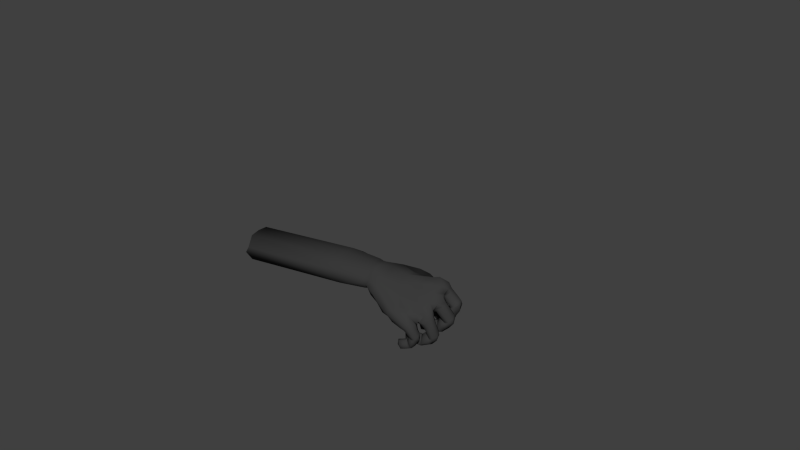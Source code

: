 # Source: ruka.blend  (saved by Blender 2.82.7; exported with 4.5.12 LTS)
import bpy
from mathutils import Matrix  # noqa: F401  (used for matrix-valued properties, if any)

bpy.ops.wm.read_factory_settings(use_empty=True)
scene = bpy.context.scene
scene.name = 'Scene'

# ---- collections
col_collection_1 = bpy.data.collections.new('Collection 1'); scene.collection.children.link(col_collection_1)
col_collection_11 = bpy.data.collections.new('Collection 11'); scene.collection.children.link(col_collection_11)
col_collection_20 = bpy.data.collections.new('Collection 20'); scene.collection.children.link(col_collection_20)
col_collection_20.hide_render = True
col_collection_20.hide_viewport = True

# ---- materials (node trees are filled in below, after node groups)
mat_material = bpy.data.materials.new('Material')
mat_material.alpha_threshold = 0.0
mat_material.use_transparent_shadow = False
mat_material.diffuse_color = (0.04466, 0.04466, 0.04466, 1.0)
mat_material.roughness = 0.5
mat_material.line_color = (0.0, 0.0, 0.0, 1.0)

# ---- material node trees

# ---- world
world_world = bpy.data.worlds.new('World'); scene.world = world_world
world_world.color = (0.05088, 0.05088, 0.05088)
world_world.use_sun_shadow = False
world_world.sun_shadow_jitter_overblur = 0.0
world_world.cycles.sampling_method = 'MANUAL'
world_world.cycles.sample_map_resolution = 256

# ---- meshes
me_cube = bpy.data.meshes.new('Cube')
me_cube.from_pydata([(14.09, 2.04, 5.778), (14.23, 2.258, 5.956), (14.17, 2.601, 5.963), (13.95, 2.797, 5.885), (13.71, 2.75, 5.72), (13.59, 2.521, 5.65), (13.95, 1.961, 5.656), (13.72, 2.228, 5.634), (13.73, 2.054, 5.032), (13.53, 2.253, 5.193), (13.39, 2.466, 5.294), (13.42, 2.66, 5.233), (13.62, 2.776, 5.125), (13.84, 2.667, 4.996), (13.84, 2.161, 4.951), (13.95, 2.409, 4.925), (13.18, 2.356, 5.263), (13.23, 2.696, 4.893), (13.25, 2.121, 5.163), (13.13, 2.576, 5.096), (13.39, 2.098, 4.735), (13.4, 2.537, 4.766), (13.44, 2.323, 4.595), (13.41, 1.971, 4.954), (12.98, 2.414, 6.18), (13.32, 2.624, 6.611), (13.12, 2.132, 6.101), (13.09, 2.617, 6.43), (13.57, 1.969, 6.327), (13.56, 2.454, 6.645), (13.68, 2.176, 6.537), (13.38, 1.884, 6.13), (13.84, 1.927, 5.376), (14.19, 2.408, 5.311), (14.07, 2.695, 5.377), (14.06, 2.117, 5.328), (13.6, 2.691, 5.545), (13.58, 2.108, 5.491), (13.84, 2.803, 5.487), (13.45, 2.384, 5.563), (12.73, 2.199, 4.736), (12.98, 1.997, 4.595), (12.92, 2.436, 4.574), (12.72, 2.486, 4.989), (13.4, 2.662, 5.202), (13.81, 2.163, 4.911), (13.75, 2.669, 4.871), (13.04, 2.241, 4.456), (12.95, 2.078, 5.046), (13.06, 1.931, 4.788), (13.48, 2.202, 5.191), (12.84, 2.606, 4.764), (13.58, 2.784, 5.055), (13.91, 2.413, 4.838), (12.85, 2.333, 5.124), (13.36, 2.447, 5.291), (13.67, 2.034, 4.998), (13.97, 1.944, 5.595), (13.58, 2.481, 5.671), (13.42, 2.442, 5.35), (14.3, 2.287, 5.857), (13.98, 2.813, 5.82), (13.64, 2.763, 5.191), (13.7, 2.165, 5.645), (13.77, 2.027, 5.121), (13.56, 2.193, 5.291), (13.98, 2.396, 4.996), (14.2, 2.648, 5.745), (14.13, 2.049, 5.73), (13.73, 2.748, 5.7), (13.44, 2.659, 5.261), (13.88, 2.66, 5.093), (13.85, 2.158, 4.989), (14.05, 2.029, 5.822), (14.08, 2.566, 6.075), (13.68, 2.749, 5.74), (14.17, 2.245, 6.035), (13.62, 2.209, 5.643), (13.83, 1.936, 5.734), (13.91, 2.787, 5.942), (13.53, 2.525, 5.636), (11.07, 0.02632, 5.132), (9.938, -0.6229, 6.439), (10.3, -0.4222, 6.73), (10.06, -0.1633, 5.472), (10.15, 0.6873, 7.222), (10.21, 0.1948, 7.109), (11.11, 1.21, 7.244), (11.33, 0.4872, 6.881), (12.19, 0.7068, 6.799), (11.22, 1.231, 5.654), (11.21, 0.6099, 5.442), (10.22, 0.4219, 5.469), (10.28, 0.9206, 5.486), (11.94, 0.711, 5.313), (11.95, 1.476, 5.616), (12.61, 2.352, 6.18), (12.69, 2.468, 6.97), (13.39, 0.04028, 5.797), (12.69, 2.566, 6.654), (13.17, -0.0782, 5.383), (12.82, -0.03466, 5.221), (12.94, 2.45, 7.032), (13.44, 1.752, 6.365), (11.11, 1.73, 7.188), (10.15, 1.449, 5.548), (12.2, 2.279, 6.004), (11.07, 1.709, 5.63), (10.02, 1.337, 7.319), (12.45, 2.437, 6.875), (12.48, 2.532, 6.554), (11.56, 2.434, 6.591), (10.8, 2.532, 5.508), (11.98, 2.505, 6.153), (10.47, 2.908, 6.555), (11.94, 2.465, 6.416), (10.93, 2.741, 6.887), (10.28, 2.874, 6.063), (11.76, 2.475, 5.758), (11.04, 2.961, 5.454), (11.83, 2.745, 6.105), (11.41, 3.483, 6.021), (11.7, 2.642, 5.552), (11.12, 3.485, 5.784), (11.71, 3.418, 6.058), (11.93, 2.631, 5.904), (11.42, 2.712, 5.386), (11.53, 3.011, 4.709), (12.29, 3.052, 5.32), (11.94, 3.498, 4.949), (11.89, 2.717, 5.123), (11.62, 3.437, 4.74), (12.2, 3.463, 5.2), (12.22, 2.85, 5.383), (11.53, 2.828, 4.819), (11.68, 2.788, 4.596), (12.41, 3.023, 5.205), (12.05, 3.395, 4.736), (12.05, 2.536, 5.088), (11.78, 3.229, 4.521), (12.34, 3.392, 4.996), (12.37, 2.755, 5.308), (11.68, 2.52, 4.735), (12.88, 2.567, 4.105), (13.02, 2.756, 4.455), (12.49, 2.502, 3.996), (11.83, 2.719, 4.463), (12.54, 3.025, 5.062), (11.32, 2.109, 6.917), (11.69, 2.7, 6.298), (10.93, 2.761, 5.445), (10.76, 2.063, 5.516), (12.71, 2.405, 4.405), (12.74, 2.864, 4.101), (12.18, 3.166, 4.613), (12.27, 2.445, 4.913), (12.3, 2.527, 6.417), (9.801, 2.358, 6.502), (11.73, 2.513, 5.866), (10.94, 3.379, 6.204), (12.88, 2.609, 4.637), (12.89, 2.918, 4.324), (12.41, 2.377, 4.248), (12.52, 2.764, 4.014), (11.94, 3.04, 4.429), (12.42, 3.245, 4.832), (11.89, 2.4, 4.584), (12.56, 2.697, 5.15), (10.18, 2.074, 7.198), (12.22, 2.468, 6.708), (11.86, 2.543, 6.216), (11.27, 3.29, 6.433), (10.72, 3.326, 5.857), (11.52, 2.52, 5.613), (12.02, 2.392, 5.92), (9.981, 2.174, 5.87), (13.39, 0.6791, 4.517), (13.82, 0.9003, 4.597), (13.7, 0.1278, 4.411), (13.44, 0.3814, 4.483), (14.08, 0.4165, 4.471), (13.56, 0.8712, 4.55), (14.02, 0.6923, 4.606), (13.9, 0.2159, 4.376), (13.12, 0.2326, 3.592), (13.1, 0.7388, 3.663), (12.91, 0.6668, 4.087), (13.51, 0.8558, 4.492), (13.89, 0.269, 4.206), (13.86, 0.8105, 4.185), (13.16, 0.486, 3.522), (13.08, 0.2277, 4.054), (13.17, 0.09429, 3.775), (13.49, 0.3335, 4.375), (12.98, 0.8066, 3.891), (13.7, 0.9553, 4.366), (14.0, 0.5166, 4.152), (12.95, 0.4442, 4.185), (13.39, 0.5965, 4.529), (13.72, 0.1576, 4.217), (12.98, 0.06332, 3.707), (12.92, 0.398, 4.183), (12.37, 0.1592, 4.363), (12.9, 0.4643, 3.471), (12.81, 0.7787, 3.891), (12.08, 0.4682, 4.144), (12.94, 0.1723, 4.005), (12.34, -0.1616, 3.895), (12.41, -0.06087, 4.187), (12.07, 0.1653, 3.698), (12.79, 0.6902, 3.637), (12.99, 0.2178, 3.561), (12.88, 0.6424, 4.103), (12.16, 0.3039, 4.361), (12.02, 0.3247, 3.915), (12.15, -0.09273, 3.796), (12.03, 0.03854, 4.107), (13.13, 0.436, 4.391), (13.34, 0.8948, 4.035), (13.27, 0.2081, 4.252), (13.19, 0.751, 4.252), (13.58, 0.2807, 3.824), (13.51, 0.8132, 3.836), (13.62, 0.5568, 3.736), (13.47, 0.07579, 4.009), (13.41, 0.05182, 4.995), (13.85, 0.2627, 5.243), (13.84, 0.5221, 5.32), (13.68, 0.104, 5.109), (13.45, 0.7622, 5.17), (13.23, 0.316, 4.97), (13.69, 0.7222, 5.297), (13.19, 0.5927, 5.012), (12.71, -0.04969, 3.814), (12.45, 0.3176, 3.585), (12.49, 0.5087, 3.768), (12.54, 0.08093, 3.675), (12.53, 0.4566, 4.227), (12.73, 0.04171, 4.108), (12.44, 0.6054, 4.016), (12.72, 0.2469, 4.275), (13.04, 0.4826, 3.49), (13.06, 0.227, 3.573), (12.97, 0.722, 3.634), (12.9, 0.7988, 3.88), (12.9, 0.6566, 4.091), (12.96, 0.4441, 4.152), (13.01, 0.2648, 3.958), (13.07, 0.1014, 3.712), (13.52, 0.4082, 4.379), (13.76, 0.1677, 4.29), (13.44, 0.6471, 4.527), (13.55, 0.8685, 4.516), (13.78, 0.9237, 4.498), (14.0, 0.7449, 4.439), (14.05, 0.4534, 4.34), (13.91, 0.2436, 4.292), (14.24, 1.334, 5.035), (14.38, 1.558, 5.128), (14.3, 1.858, 5.22), (14.06, 2.036, 5.231), (13.81, 1.962, 5.207), (13.71, 1.729, 5.192), (14.07, 1.243, 4.994), (13.82, 1.479, 5.038), (13.5, 1.177, 4.33), (13.38, 1.33, 4.584), (13.25, 1.549, 4.746), (13.22, 1.776, 4.664), (13.3, 1.946, 4.445), (13.48, 1.855, 4.213), (13.56, 1.31, 4.19), (13.6, 1.584, 4.082), (12.94, 1.343, 4.791), (12.75, 1.738, 4.427), (13.01, 1.108, 4.633), (12.76, 1.577, 4.675), (12.94, 1.141, 4.116), (12.89, 1.624, 4.192), (12.89, 1.405, 3.985), (13.1, 0.9989, 4.324), (13.31, 1.487, 5.774), (13.73, 1.664, 6.181), (13.36, 1.222, 5.743), (13.51, 1.682, 6.014), (13.75, 1.024, 5.902), (13.87, 1.494, 6.205), (13.91, 1.201, 6.103), (13.57, 0.9591, 5.775), (13.77, 1.152, 4.69), (13.98, 1.656, 4.445), (13.85, 1.92, 4.528), (13.91, 1.362, 4.536), (13.48, 1.859, 4.884), (13.54, 1.296, 4.882), (13.66, 2.003, 4.702), (13.4, 1.542, 4.99), (12.2, 1.117, 4.353), (12.45, 0.9708, 4.091), (12.3, 1.421, 4.159), (12.27, 1.406, 4.655), (13.2, 1.762, 4.667), (13.48, 1.3, 4.151), (13.27, 1.806, 4.162), (12.43, 1.246, 3.963), (12.6, 1.011, 4.582), (12.63, 0.8981, 4.266), (13.31, 1.264, 4.598), (12.29, 1.578, 4.41), (13.21, 1.905, 4.427), (13.42, 1.563, 4.026), (12.5, 1.25, 4.741), (13.22, 1.506, 4.764), (13.43, 1.138, 4.306), (14.06, 1.221, 4.942), (13.67, 1.679, 5.198), (13.25, 1.546, 4.778), (14.35, 1.633, 4.894), (14.0, 2.057, 5.107), (13.36, 1.933, 4.48), (13.8, 1.405, 5.076), (13.57, 1.169, 4.421), (13.4, 1.313, 4.667), (13.68, 1.586, 4.172), (14.19, 1.923, 4.924), (14.25, 1.358, 4.951), (13.79, 1.943, 5.201), (13.24, 1.786, 4.666), (13.57, 1.858, 4.292), (13.61, 1.316, 4.229), (14.21, 1.304, 5.115), (14.26, 1.797, 5.393), (13.8, 1.969, 5.222), (14.36, 1.51, 5.278), (13.72, 1.46, 5.085), (13.98, 1.206, 5.086), (14.06, 2.013, 5.327), (13.65, 1.755, 5.157), (13.25, -0.5985, 4.422), (13.37, -0.4189, 4.514), (13.31, -0.1893, 4.613), (13.12, -0.04801, 4.637), (12.91, -0.116, 4.61), (12.81, -0.2776, 4.526), (13.1, -0.6769, 4.379), (12.91, -0.4739, 4.439), (12.83, -0.5485, 3.685), (12.69, -0.5211, 3.91), (12.56, -0.4287, 4.093), (12.54, -0.23, 4.111), (12.63, -0.04178, 4.016), (12.77, -0.01906, 3.829), (12.87, -0.3996, 3.635), (12.88, -0.16, 3.657), (12.35, -0.5808, 4.009), (12.25, -0.1439, 3.906), (12.43, -0.6839, 3.806), (12.24, -0.354, 4.005), (12.46, -0.4491, 3.458), (12.39, -0.1382, 3.707), (12.43, -0.2065, 3.471), (12.54, -0.6493, 3.564), (12.69, -0.2574, 4.645), (13.07, -0.09043, 4.86), (12.69, -0.5476, 4.675), (12.87, -0.08616, 4.743), (13.02, -0.7533, 4.872), (13.19, -0.3377, 4.991), (13.17, -0.605, 5.003), (12.81, -0.8, 4.751), (13.04, -0.6876, 4.075), (13.2, -0.2317, 4.06), (13.06, -0.05121, 4.178), (13.16, -0.4807, 4.037), (12.73, -0.1938, 4.376), (12.82, -0.6256, 4.228), (12.87, -0.03758, 4.305), (12.68, -0.459, 4.353), (11.9, -0.518, 3.561), (12.12, -0.5304, 3.338), (11.98, -0.2289, 3.554), (11.89, -0.4398, 3.891), (12.53, -0.2449, 4.108), (12.83, -0.3929, 3.602), (12.65, -0.02133, 3.78), (12.11, -0.2814, 3.357), (12.15, -0.7106, 3.707), (12.22, -0.6643, 3.445), (12.62, -0.586, 3.872), (11.93, -0.2186, 3.791), (12.57, -0.05474, 4.001), (12.79, -0.1474, 3.6), (12.05, -0.5993, 3.906), (12.53, -0.4692, 4.08), (12.76, -0.5694, 3.635), (13.13, -0.6811, 4.311), (12.8, -0.3427, 4.519), (12.56, -0.4305, 4.125), (13.38, -0.335, 4.381), (13.07, -0.03559, 4.573), (12.66, -0.0388, 4.035), (12.91, -0.5537, 4.395), (12.89, -0.5868, 3.775), (12.72, -0.5656, 3.993), (12.95, -0.1868, 3.718), (13.24, -0.1043, 4.437), (13.27, -0.5736, 4.366), (12.9, -0.143, 4.602), (12.54, -0.2171, 4.114), (12.85, -0.02959, 3.889), (12.91, -0.4094, 3.669), (13.22, -0.6223, 4.474), (13.29, -0.2368, 4.718), (12.92, -0.09997, 4.625), (13.36, -0.4613, 4.605), (12.83, -0.4883, 4.503), (13.03, -0.7035, 4.459), (13.13, -0.05777, 4.693), (12.78, -0.2531, 4.555), (12.5, -0.9075, 5.276), (12.41, -0.9, 5.048), (12.92, -0.08305, 5.096), (12.69, -0.1898, 4.941), (12.55, -0.5487, 4.935), (11.29, -0.8698, 5.59), (10.85, -0.6604, 5.396), (12.3, -0.01883, 5.143), (13.01, -0.1096, 5.299), (11.35, -0.4077, 5.017), (12.89, -0.1006, 4.956), (12.66, -0.2275, 4.815), (12.61, -0.5817, 4.849), (13.03, -0.1036, 5.094), (13.09, -0.3874, 5.337), (13.01, -0.6999, 5.25), (12.85, -0.8307, 5.11), (12.66, -0.8569, 4.95), (13.7, 0.1855, 5.614), (13.53, 0.04892, 5.231), (13.15, 0.2683, 5.109), (13.67, 0.3727, 6.039), (13.52, 0.8614, 5.925), (13.45, 1.632, 6.189), (13.66, 0.9768, 6.278), (13.58, 1.695, 6.615), (13.26, 1.223, 5.75), (13.67, 1.376, 6.64), (13.45, 1.833, 6.432), (13.61, 2.047, 6.794), (12.88, 2.578, 6.7), (12.98, 2.137, 6.274), (13.41, 2.366, 7.045), (13.36, 0.6729, 5.548), (13.59, 0.6202, 6.043), (13.42, 0.7414, 5.778), (13.21, 1.691, 6.082), (13.15, 0.7194, 5.529), (12.71, -0.1594, 5.127), (11.68, -0.7702, 5.126), (12.3, -0.4732, 4.854), (13.12, 1.47, 5.803), (13.14, 0.9561, 5.492), (13.12, 1.876, 6.162), (12.85, 2.323, 6.335), (12.81, 2.436, 6.379), (13.11, 0.09949, 5.244), (13.08, 0.5242, 5.364), (13.25, -0.03997, 5.223), (12.45, 0.2007, 6.457), (12.95, 2.047, 7.368), (12.08, 1.547, 7.284), (13.22, 1.104, 6.861), (13.23, 0.2961, 6.294), (12.29, 0.4604, 6.607), (12.13, 1.134, 7.014), (9.311, 1.749, 6.152), (9.382, 1.825, 6.946), (9.207, 1.966, 6.515), (9.261, 1.341, 7.435), (9.338, 1.362, 5.983), (9.256, 0.7696, 5.93), (9.315, 0.2938, 6.077), (9.308, 0.2383, 7.393), (9.231, 0.747, 7.505), (9.355, -0.1552, 6.268), (9.494, -0.2411, 6.943), (9.311, -0.3847, 6.547), (6.975, -0.6404, 6.469), (7.213, -0.6126, 6.898), (7.276, -0.4151, 5.966), (6.816, 0.7074, 7.47), (6.898, 0.02233, 7.395), (7.068, 0.1303, 5.758), (6.962, 0.7687, 5.609), (7.066, 1.311, 5.698), (6.918, 1.271, 7.514), (6.864, 1.968, 6.43), (7.199, 1.894, 7.1), (7.135, 1.946, 5.868), (9.144, -0.2885, 6.915), (8.957, -0.4174, 6.539), (9.086, -0.2077, 6.205), (8.903, 0.7492, 7.499), (8.986, 0.1935, 7.394), (9.038, 0.2509, 6.028), (8.968, 0.7668, 5.883), (9.038, 1.404, 5.942), (8.915, 2.023, 6.478), (9.116, 1.855, 6.954), (9.013, 1.832, 6.077), (8.957, 1.389, 7.46), (9.458, 1.348, 7.445), (9.457, 0.7353, 7.483), (9.659, 1.447, 5.69), (9.504, 1.885, 6.114), (9.631, 1.864, 7.048), (9.457, 2.002, 6.542), (9.539, 0.8052, 5.614), (9.512, 0.3027, 5.774), (9.563, -0.2248, 5.901), (9.542, 0.2326, 7.38), (9.765, -0.325, 6.892), (9.481, -0.4534, 6.547), (13.29, 0.7121, 6.436), (13.62, 0.7757, 6.041), (13.34, 1.718, 7.029), (13.6, 1.895, 6.671), (12.72, 0.9484, 6.858), (12.95, 0.2575, 6.35), (12.52, 1.826, 7.279), (11.76, 2.267, 6.814), (11.86, 2.112, 7.022), (12.61, 2.748, 3.978), (12.94, 2.873, 4.244), (12.83, 2.839, 4.047), (12.79, 2.616, 4.715), (12.98, 2.238, 4.43), (12.86, 2.44, 4.517), (12.23, 1.522, 4.36), (12.35, 1.24, 3.988), (12.2, 1.388, 4.157), (11.97, 0.3067, 3.933), (12.03, 0.1704, 3.737), (12.04, 0.4136, 4.139), (11.92, -0.2397, 3.772), (12.06, -0.2814, 3.357), (11.92, -0.24, 3.544), (12.69, 1.564, 5.541), (12.66, 0.733, 5.174), (12.58, -0.526, 5.861), (13.04, -0.08996, 5.258), (12.88, -0.06642, 5.912), (12.87, -0.4916, 5.665), (12.13, -0.321, 6.128), (11.59, -0.826, 5.959), (12.65, -0.816, 5.468), (11.54, 0.03068, 6.437), (-0.5017, -0.8546, 5.546), (-0.2637, -0.8267, 5.976), (-0.2002, -0.6292, 5.044), (-0.6608, 0.4933, 6.548), (-0.5789, -0.1918, 6.472), (-0.4089, -0.08382, 4.836), (-0.5147, 0.5545, 4.687), (-0.4102, 1.097, 4.776), (-0.612, 1.754, 5.508), (-0.2775, 1.68, 6.178), (-0.3411, 1.732, 4.946), (-0.5581, 1.057, 6.591), (-0.8622, -0.154, 5.528), (-0.9952, 0.5332, 5.514), (-0.8683, 1.09, 5.518)], [], [(68, 0, 6, 57), (0, 73, 78, 6), (0, 68, 60, 1), (73, 0, 1, 76), (1, 60, 67, 2), (76, 1, 2, 74), (2, 67, 61, 3), (74, 2, 3, 79), (3, 61, 69, 4), (79, 3, 4, 75), (4, 69, 58, 5), (75, 4, 5, 80), (5, 58, 63, 7), (80, 5, 7, 77), (7, 63, 57, 6), (77, 7, 6, 78), (8, 56, 45, 14), (64, 8, 14, 72), (9, 50, 56, 8), (65, 9, 8, 64), (10, 55, 50, 9), (59, 10, 9, 65), (11, 44, 55, 10), (70, 11, 10, 59), (12, 52, 44, 11), (62, 12, 11, 70), (13, 46, 52, 12), (71, 13, 12, 62), (15, 53, 46, 13), (66, 15, 13, 71), (14, 45, 53, 15), (72, 14, 15, 66), (19, 43, 54, 16), (44, 19, 16, 55), (17, 51, 43, 19), (52, 17, 19, 44), (20, 45, 56, 23), (41, 20, 23, 49), (22, 53, 45, 20), (47, 22, 20, 41), (21, 46, 53, 22), (42, 21, 22, 47), (17, 52, 46, 21), (51, 17, 21, 42), (18, 48, 49, 23), (50, 18, 23, 56), (16, 54, 48, 18), (55, 16, 18, 50), (27, 75, 80, 24), (449, 27, 24, 464), (25, 79, 75, 27), (102, 25, 27, 449), (28, 447, 462, 31), (73, 28, 31, 78), (30, 448, 447, 28), (76, 30, 28, 73), (29, 451, 448, 30), (74, 29, 30, 76), (25, 102, 451, 29), (79, 25, 29, 74), (26, 77, 78, 31), (450, 26, 31, 462), (24, 80, 77, 26), (463, 24, 26, 450), (39, 59, 65, 37), (58, 39, 37, 63), (37, 65, 64, 32), (63, 37, 32, 57), (38, 61, 67, 34), (62, 38, 34, 71), (34, 67, 60, 33), (71, 34, 33, 66), (33, 60, 68, 35), (66, 33, 35, 72), (35, 68, 57, 32), (72, 35, 32, 64), (38, 62, 70, 36), (61, 38, 36, 69), (36, 70, 59, 39), (69, 36, 39, 58), (48, 40, 41, 49), (40, 42, 47, 41), (54, 43, 40, 48), (43, 51, 42, 40), (85, 86, 88, 87), (556, 88, 86, 83), (90, 91, 92, 93), (91, 81, 84, 92), (95, 94, 91, 90), (94, 426, 81, 91), (106, 110, 99, 96), (110, 109, 97, 99), (427, 457, 101, 100), (99, 97, 102, 449), (96, 99, 449, 464), (108, 85, 87, 104), (107, 90, 93, 105), (106, 95, 90, 107), (156, 110, 106, 174), (169, 109, 110, 156), (115, 170, 149, 111), (111, 149, 171, 116), (148, 111, 116, 168), (117, 172, 150, 112), (175, 117, 112, 151), (112, 150, 173, 118), (151, 112, 118, 174), (115, 169, 156, 113), (170, 115, 113, 158), (113, 156, 174, 118), (158, 113, 118, 173), (116, 171, 159, 114), (168, 116, 114, 157), (114, 159, 172, 117), (117, 175, 157, 114), (123, 131, 127, 119), (172, 123, 119, 150), (119, 127, 134, 126), (150, 119, 126, 173), (125, 133, 128, 120), (170, 125, 120, 149), (120, 128, 132, 124), (149, 120, 124, 171), (124, 132, 129, 121), (171, 124, 121, 159), (121, 129, 131, 123), (159, 121, 123, 172), (126, 134, 130, 122), (173, 126, 122, 158), (122, 130, 133, 125), (158, 122, 125, 170), (131, 139, 135, 127), (127, 135, 142, 134), (133, 141, 136, 128), (128, 136, 140, 132), (132, 140, 137, 129), (129, 137, 139, 131), (134, 142, 138, 130), (130, 138, 141, 133), (139, 164, 146, 135), (135, 146, 166, 142), (141, 167, 147, 136), (136, 147, 165, 140), (140, 165, 154, 137), (137, 154, 164, 139), (142, 166, 155, 138), (138, 155, 167, 141), (144, 160, 152, 143), (161, 144, 143, 153), (143, 152, 162, 145), (153, 143, 145, 163), (147, 167, 160, 144), (165, 147, 144, 161), (146, 164, 163, 145), (166, 146, 145, 162), (155, 166, 162, 152), (167, 155, 152, 160), (154, 165, 161, 153), (164, 154, 153, 163), (213, 205, 214, 216), (202, 213, 216, 208), (216, 214, 209, 215), (208, 216, 215, 207), (187, 220, 217, 198), (220, 186, 197, 217), (195, 218, 220, 187), (218, 194, 186, 220), (184, 221, 224, 192), (221, 188, 199, 224), (190, 223, 221, 184), (223, 196, 188, 221), (185, 222, 223, 190), (222, 189, 196, 223), (194, 218, 222, 185), (218, 195, 189, 222), (193, 219, 224, 199), (219, 191, 192, 224), (198, 217, 219, 193), (217, 197, 191, 219), (466, 232, 230, 439), (232, 176, 179, 230), (439, 230, 225, 465), (230, 179, 178, 225), (177, 231, 227, 182), (231, 453, 440, 227), (182, 227, 226, 180), (227, 440, 437, 226), (180, 226, 228, 183), (226, 437, 438, 228), (183, 228, 225, 178), (453, 231, 229, 452), (231, 177, 181, 229), (452, 229, 232, 466), (229, 181, 176, 232), (201, 240, 238, 206), (240, 202, 208, 238), (206, 238, 233, 200), (238, 208, 207, 233), (205, 239, 235, 214), (239, 204, 210, 235), (214, 235, 234, 209), (235, 210, 203, 234), (209, 234, 236, 215), (234, 203, 211, 236), (215, 236, 233, 207), (236, 211, 200, 233), (204, 239, 237, 212), (239, 205, 213, 237), (212, 237, 240, 201), (237, 213, 202, 240), (184, 242, 241, 190), (242, 211, 203, 241), (190, 241, 243, 185), (241, 203, 210, 243), (185, 243, 244, 194), (243, 210, 204, 244), (194, 244, 245, 186), (244, 204, 212, 245), (186, 245, 246, 197), (245, 212, 201, 246), (197, 246, 247, 191), (246, 201, 206, 247), (191, 247, 248, 192), (247, 206, 200, 248), (192, 248, 242, 184), (248, 200, 211, 242), (179, 249, 250, 178), (249, 193, 199, 250), (176, 251, 249, 179), (251, 198, 193, 249), (181, 252, 251, 176), (252, 187, 198, 251), (177, 253, 252, 181), (253, 195, 187, 252), (182, 254, 253, 177), (254, 189, 195, 253), (180, 255, 254, 182), (255, 196, 189, 254), (183, 256, 255, 180), (256, 188, 196, 255), (256, 183, 178, 250), (188, 256, 250, 199), (325, 257, 263, 314), (257, 330, 335, 263), (257, 325, 317, 258), (330, 257, 258, 333), (258, 317, 324, 259), (333, 258, 259, 331), (259, 324, 318, 260), (331, 259, 260, 336), (260, 318, 326, 261), (336, 260, 261, 332), (261, 326, 315, 262), (332, 261, 262, 337), (262, 315, 320, 264), (337, 262, 264, 334), (264, 320, 314, 263), (334, 264, 263, 335), (265, 313, 302, 271), (321, 265, 271, 329), (266, 307, 313, 265), (322, 266, 265, 321), (267, 312, 307, 266), (316, 267, 266, 322), (268, 301, 312, 267), (327, 268, 267, 316), (269, 309, 301, 268), (319, 269, 268, 327), (270, 303, 309, 269), (328, 270, 269, 319), (272, 310, 303, 270), (323, 272, 270, 328), (271, 302, 310, 272), (329, 271, 272, 323), (276, 300, 311, 273), (301, 276, 273, 312), (274, 308, 300, 276), (309, 274, 276, 301), (277, 302, 313, 280), (298, 277, 280, 306), (279, 310, 302, 277), (304, 279, 277, 298), (278, 303, 310, 279), (299, 278, 279, 304), (274, 309, 303, 278), (308, 274, 278, 299), (275, 305, 306, 280), (307, 275, 280, 313), (273, 311, 305, 275), (312, 273, 275, 307), (284, 332, 337, 281), (442, 284, 281, 460), (282, 336, 332, 284), (444, 282, 284, 442), (285, 441, 461, 288), (330, 285, 288, 335), (287, 443, 441, 285), (333, 287, 285, 330), (286, 446, 443, 287), (331, 286, 287, 333), (282, 444, 446, 286), (336, 282, 286, 331), (283, 334, 335, 288), (445, 283, 288, 461), (281, 337, 334, 283), (460, 281, 283, 445), (296, 316, 322, 294), (315, 296, 294, 320), (294, 322, 321, 289), (320, 294, 289, 314), (295, 318, 324, 291), (319, 295, 291, 328), (291, 324, 317, 290), (328, 291, 290, 323), (290, 317, 325, 292), (323, 290, 292, 329), (292, 325, 314, 289), (329, 292, 289, 321), (295, 319, 327, 293), (318, 295, 293, 326), (293, 327, 316, 296), (326, 293, 296, 315), (305, 297, 298, 306), (297, 299, 304, 298), (311, 300, 297, 305), (300, 308, 299, 297), (406, 338, 344, 395), (338, 411, 416, 344), (338, 406, 398, 339), (411, 338, 339, 414), (339, 398, 405, 340), (414, 339, 340, 412), (340, 405, 399, 341), (412, 340, 341, 417), (341, 399, 407, 342), (417, 341, 342, 413), (342, 407, 396, 343), (413, 342, 343, 418), (343, 396, 401, 345), (418, 343, 345, 415), (345, 401, 395, 344), (415, 345, 344, 416), (346, 394, 383, 352), (402, 346, 352, 410), (347, 388, 394, 346), (403, 347, 346, 402), (348, 393, 388, 347), (397, 348, 347, 403), (349, 382, 393, 348), (408, 349, 348, 397), (350, 390, 382, 349), (400, 350, 349, 408), (351, 384, 390, 350), (409, 351, 350, 400), (353, 391, 384, 351), (404, 353, 351, 409), (352, 383, 391, 353), (410, 352, 353, 404), (357, 381, 392, 354), (382, 357, 354, 393), (355, 389, 381, 357), (390, 355, 357, 382), (358, 383, 394, 361), (379, 358, 361, 387), (360, 391, 383, 358), (385, 360, 358, 379), (359, 384, 391, 360), (380, 359, 360, 385), (355, 390, 384, 359), (389, 355, 359, 380), (356, 386, 387, 361), (388, 356, 361, 394), (354, 392, 386, 356), (393, 354, 356, 388), (365, 413, 418, 362), (363, 417, 413, 365), (411, 366, 369, 416), (414, 368, 366, 411), (412, 367, 368, 414), (417, 363, 367, 412), (364, 415, 416, 369), (362, 418, 415, 364), (377, 397, 403, 375), (396, 377, 375, 401), (375, 403, 402, 370), (401, 375, 370, 395), (376, 399, 405, 372), (400, 376, 372, 409), (372, 405, 398, 371), (409, 372, 371, 404), (371, 398, 406, 373), (404, 371, 373, 410), (373, 406, 395, 370), (410, 373, 370, 402), (376, 400, 408, 374), (399, 376, 374, 407), (374, 408, 397, 377), (407, 374, 377, 396), (386, 378, 379, 387), (378, 380, 385, 379), (392, 381, 378, 386), (381, 389, 380, 378), (82, 84, 425, 424), (424, 458, 420, 419), (83, 82, 424, 554), (554, 424, 419, 555), (457, 427, 421, 422), (81, 426, 428), (84, 81, 428, 425), (458, 459, 423, 420), (421, 429, 430, 422), (429, 365, 362, 430), (550, 432, 429, 421), (432, 363, 365, 429), (366, 435, 436, 369), (435, 419, 420, 436), (368, 434, 435, 366), (434, 555, 419, 435), (367, 433, 434, 368), (433, 552, 555, 434), (363, 432, 433, 367), (432, 550, 552, 433), (423, 431, 436, 420), (431, 364, 369, 436), (422, 430, 431, 423), (430, 362, 364, 431), (101, 467, 438, 100), (100, 438, 437, 98), (103, 455, 462, 447), (460, 455, 103, 442), (103, 447, 448, 526), (103, 526, 444, 442), (452, 466, 456, 454), (454, 456, 461, 441), (452, 454, 524, 453), (454, 441, 443, 524), (106, 107, 151, 174), (105, 175, 151, 107), (104, 148, 168, 108), (463, 450, 462), (461, 460, 445), (465, 466, 439), (101, 457, 459, 426), (422, 423, 459, 457), (424, 425, 428, 458), (426, 459, 458, 428), (24, 463, 464), (455, 460, 462), (466, 461, 456), (225, 467, 465), (225, 228, 438, 467), (97, 469, 451, 102), (437, 440, 472, 98), (443, 446, 471, 523), (440, 453, 523, 472), (444, 525, 471, 446), (448, 451, 469, 525), (473, 88, 556), (468, 473, 556), (473, 89, 88), (474, 87, 88), (89, 474, 88), (474, 470, 87), (492, 489, 559, 562), (497, 496, 565, 566), (487, 488, 558, 557), (498, 494, 564, 567), (488, 491, 561, 558), (494, 493, 563, 564), (495, 497, 566, 568), (491, 490, 560, 561), (485, 499, 500, 486), (499, 488, 487, 500), (486, 500, 501, 484), (500, 487, 489, 501), (483, 502, 503, 482), (502, 490, 491, 503), (482, 503, 499, 485), (503, 491, 488, 499), (484, 501, 504, 481), (501, 489, 492, 504), (481, 504, 505, 480), (504, 492, 493, 505), (480, 505, 506, 479), (505, 493, 494, 506), (477, 507, 508, 476), (507, 496, 497, 508), (475, 509, 507, 477), (509, 498, 496, 507), (476, 508, 510, 478), (508, 497, 495, 510), (479, 506, 509, 475), (506, 494, 498, 509), (478, 510, 502, 483), (510, 495, 490, 502), (108, 511, 512, 85), (511, 478, 483, 512), (105, 513, 514, 175), (513, 479, 475, 514), (168, 515, 511, 108), (515, 476, 478, 511), (175, 514, 516, 157), (514, 475, 477, 516), (157, 516, 515, 168), (516, 477, 476, 515), (93, 517, 513, 105), (517, 480, 479, 513), (92, 518, 517, 93), (518, 481, 480, 517), (84, 519, 518, 92), (519, 484, 481, 518), (86, 520, 521, 83), (520, 482, 485, 521), (85, 512, 520, 86), (512, 483, 482, 520), (82, 522, 519, 84), (522, 486, 484, 519), (83, 521, 522, 82), (521, 485, 486, 522), (443, 523, 453), (443, 453, 524), (444, 526, 448), (444, 448, 525), (471, 525, 527), (525, 474, 527), (474, 89, 527), (473, 523, 527), (523, 471, 527), (89, 473, 527), (472, 523, 528), (523, 473, 528), (473, 468, 528), (98, 472, 528), (468, 551, 528), (551, 98, 528), (529, 525, 469), (525, 529, 474), (529, 470, 474), (97, 529, 469), (530, 169, 115), (104, 531, 530, 148), (531, 109, 169, 530), (97, 109, 531, 529), (556, 551, 468), (115, 111, 148, 530), (153, 161, 533, 534), (163, 153, 534, 532), (47, 42, 537, 536), (42, 51, 535, 537), (304, 539, 540, 299), (299, 540, 538, 308), (205, 543, 541, 214), (214, 541, 542, 209), (385, 380, 546, 545), (380, 389, 544, 546), (94, 548, 101, 426), (94, 95, 547, 548), (95, 106, 96, 547), (96, 463, 462, 547), (460, 461, 548, 547), (101, 548, 466, 465), (461, 466, 548), (460, 547, 462), (96, 464, 463), (101, 465, 467), (87, 470, 531), (470, 529, 531), (87, 531, 104), (556, 554, 553), (554, 555, 549), (553, 554, 549), (555, 552, 549), (551, 553, 549), (550, 551, 549), (552, 550, 549), (553, 551, 556), (83, 554, 556), (98, 551, 550), (421, 427, 550), (98, 550, 427, 100), (570, 569, 561, 560), (569, 557, 558, 561), (563, 562, 569, 570), (562, 559, 557, 569), (571, 570, 560, 568), (564, 563, 570, 571), (571, 565, 567, 564), (571, 568, 566, 565), (490, 495, 568, 560), (489, 487, 557, 559), (496, 498, 567, 565), (493, 492, 562, 563)])
me_cube.polygons.foreach_set('use_smooth', [True] * 592)
me_cube.materials.append(mat_material)
me_cube.use_remesh_preserve_volume = False
me_cube.use_remesh_preserve_attributes = False
me_cube.use_mirror_vertex_groups = False
me_cube.update()
me_plane_013 = bpy.data.meshes.new('Plane.013')
me_plane_013.from_pydata([(-0.0913, 1.308, 0.5252), (0.0913, 1.308, 0.5946), (0.0913, -0.04004, 0.5946), (-0.0913, -0.04004, 0.5252), (0.07363, 1.308, 0.5879), (-0.07363, 1.308, 0.5319), (-0.07363, 1.404, 0.5319), (0.07363, 1.404, 0.5879), (0.1356, 1.404, 0.6114), (-0.1356, 1.404, 0.5084), (-0.1356, 1.674, 0.5084), (0.1356, 1.674, 0.6114)], [(1, 2), (0, 3), (2, 3), (1, 4), (0, 5), (4, 7), (5, 6), (7, 8), (6, 9), (8, 11), (10, 11), (9, 10)], [])
me_plane_013.use_remesh_preserve_volume = False
me_plane_013.use_remesh_preserve_attributes = False
me_plane_013.use_mirror_vertex_groups = False
me_plane_013.update()
me_plane_012 = bpy.data.meshes.new('Plane.012')
me_plane_012.from_pydata([(-0.05555, 0.7439, 0.198), (0.05555, 0.7439, 0.198), (0.05555, -0.02277, 0.198), (-0.05555, -0.02277, 0.198), (0.0448, 0.7439, 0.198), (-0.0448, 0.7439, 0.198), (-0.0448, 0.7986, 0.198), (0.0448, 0.7986, 0.198), (0.08249, 0.7986, 0.198), (-0.08249, 0.7986, 0.198), (-0.08249, 0.9519, 0.198), (0.08249, 0.9519, 0.198)], [(1, 2), (0, 3), (2, 3), (1, 4), (0, 5), (4, 7), (5, 6), (7, 8), (6, 9), (8, 11), (10, 11), (9, 10)], [])
me_plane_012.use_remesh_preserve_volume = False
me_plane_012.use_remesh_preserve_attributes = False
me_plane_012.use_mirror_vertex_groups = False
me_plane_012.update()
me_plane_011 = bpy.data.meshes.new('Plane.011')
me_plane_011.from_pydata([(-0.05156, 0.6905, 0.2045), (0.05155, 0.6905, 0.2045), (0.05156, -0.02114, 0.2045), (-0.05156, -0.02114, 0.2045), (0.04158, 0.6905, 0.2045), (-0.04158, 0.6905, 0.2045), (-0.04158, 0.7413, 0.2045), (0.04158, 0.7413, 0.2045), (0.07656, 0.7413, 0.2045), (-0.07656, 0.7413, 0.2045), (-0.07656, 0.8835, 0.2045), (0.07656, 0.8835, 0.2045)], [(1, 2), (0, 3), (2, 3), (1, 4), (0, 5), (4, 7), (5, 6), (7, 8), (6, 9), (8, 11), (10, 11), (9, 10)], [])
me_plane_011.use_remesh_preserve_volume = False
me_plane_011.use_remesh_preserve_attributes = False
me_plane_011.use_mirror_vertex_groups = False
me_plane_011.update()
me_plane_010 = bpy.data.meshes.new('Plane.010')
me_plane_010.from_pydata([(-0.05273, 0.7063, 0.2918), (0.05273, 0.7063, 0.2918), (0.05273, -0.02162, 0.2918), (-0.05273, -0.02162, 0.2918), (0.04253, 0.7063, 0.2918), (-0.04253, 0.7063, 0.2918), (-0.04253, 0.7582, 0.2918), (0.04253, 0.7582, 0.2918), (0.07831, 0.7582, 0.2918), (-0.07831, 0.7582, 0.2918), (-0.07831, 0.9037, 0.2918), (0.07831, 0.9037, 0.2918)], [(1, 2), (0, 3), (2, 3), (1, 4), (0, 5), (4, 7), (5, 6), (7, 8), (6, 9), (8, 11), (10, 11), (9, 10)], [])
me_plane_010.use_remesh_preserve_volume = False
me_plane_010.use_remesh_preserve_attributes = False
me_plane_010.use_mirror_vertex_groups = False
me_plane_010.update()
me_plane_009 = bpy.data.meshes.new('Plane.009')
me_plane_009.from_pydata([(-0.05388, 0.7216, 0.2284), (0.05388, 0.7216, 0.2284), (0.05388, -0.02209, 0.2284), (-0.05388, -0.02209, 0.2284), (0.04345, 0.7216, 0.2284), (-0.04345, 0.7216, 0.2284), (-0.04345, 0.7747, 0.2284), (0.04345, 0.7747, 0.2284), (0.08001, 0.7747, 0.2284), (-0.08002, 0.7747, 0.2284), (-0.08002, 0.9233, 0.2284), (0.08001, 0.9233, 0.2284)], [(1, 2), (0, 3), (2, 3), (1, 4), (0, 5), (4, 7), (5, 6), (7, 8), (6, 9), (8, 11), (10, 11), (9, 10)], [])
me_plane_009.use_remesh_preserve_volume = False
me_plane_009.use_remesh_preserve_attributes = False
me_plane_009.use_mirror_vertex_groups = False
me_plane_009.update()
me_plane_008 = bpy.data.meshes.new('Plane.008')
me_plane_008.from_pydata([(0.2997, -1.311, -0.2114), (-0.2997, -1.311, -0.2114), (0.2997, -0.4369, 0.08193), (0.2997, -0.8737, -0.03313), (-0.2997, -0.8737, -0.03313), (-0.2997, -0.4369, 0.08193), (-0.2997, 0.0, 0.1227), (-0.5413, -1.311, -0.2219), (0.5413, -1.311, -0.2219), (-3.507e-07, -2.29, -0.7976), (-3.507e-07, 2.29, -0.7976), (0.5413, 1.311, -0.2219), (-0.5413, 1.311, -0.2219), (-0.2997, 0.4369, 0.08193), (-0.2997, 0.8737, -0.03313), (0.2997, 0.8737, -0.03313), (0.2997, 0.4369, 0.08193), (0.2997, 0.0, 0.1227), (-0.2997, 1.311, -0.2114), (0.2997, 1.311, -0.2114)], [(2, 3), (0, 3), (1, 4), (4, 5), (5, 6), (1, 7), (0, 8), (7, 9), (8, 9), (10, 11), (10, 12), (11, 19), (12, 18), (13, 14), (14, 18), (15, 19), (15, 16), (16, 17), (6, 13), (2, 17)], [])
me_plane_008.use_remesh_preserve_volume = False
me_plane_008.use_remesh_preserve_attributes = False
me_plane_008.use_mirror_vertex_groups = False
me_plane_008.update()
me_plane_007 = bpy.data.meshes.new('Plane.007')
me_plane_007.from_pydata([(0.0796, 1.115, -4.261e-08), (-0.0796, 1.115, -3.551e-08), (-0.1271, 0.1195, 1.42e-08), (0.1271, 0.1195, -1.42e-08), (0.1271, -0.1155, -1.42e-08), (-0.1271, -0.1155, 1.42e-08), (0.1579, -0.03716, 0.0), (0.1579, 0.04115, -1.42e-08), (-0.1579, -0.03716, 1.42e-08), (-0.1579, 0.04115, 0.0), (-0.04237, -0.1569, 7.102e-09), (0.04237, -0.1569, 3.551e-09), (-0.02654, 1.286, -4.084e-08), (0.02653, 1.286, -4.794e-08), (-0.0796, 1.286, -4.261e-08), (0.0796, 1.286, -4.971e-08), (-0.2319, 1.256, -1.42e-08), (-0.1902, 1.088, -1.42e-08), (-0.2624, 1.06, 0.0), (-0.3447, 1.22, -2.841e-08), (-0.4469, 1.171, 0.0), (-0.3266, 1.023, -2.841e-08), (-0.3809, 0.9794, 2.841e-08), (-0.5356, 1.11, 0.0), (-0.0796, 0.1868, 0.0), (0.0796, 0.1868, -7.102e-09), (-0.6149, 1.177, 0.0), (-0.3016, 0.9123, -2.841e-08), (-0.6786, 0.8319, 0.0), (0.6786, 0.8319, -1.136e-07), (0.3016, 0.9123, -5.682e-08), (0.6149, 1.177, -5.682e-08), (0.5356, 1.11, -1.136e-07), (0.3809, 0.9794, -8.522e-08), (0.3266, 1.023, -5.682e-08), (0.4469, 1.171, -8.522e-08), (0.3447, 1.22, -5.682e-08), (0.2624, 1.06, -5.682e-08), (0.1902, 1.088, -5.682e-08), (0.2319, 1.256, -7.102e-08)], [(4, 6), (6, 7), (3, 7), (5, 8), (8, 9), (2, 9), (5, 10), (10, 11), (4, 11), (12, 14), (12, 13), (13, 15), (1, 17), (14, 16), (17, 18), (16, 19), (18, 21), (19, 20), (21, 22), (20, 23), (1, 24), (2, 24), (0, 25), (3, 25), (22, 27), (23, 26), (26, 28), (27, 28), (29, 30), (29, 31), (31, 32), (30, 33), (32, 35), (33, 34), (35, 36), (34, 37), (36, 39), (37, 38), (0, 38), (15, 39)], [])
me_plane_007.use_remesh_preserve_volume = False
me_plane_007.use_remesh_preserve_attributes = False
me_plane_007.use_mirror_vertex_groups = False
me_plane_007.update()
me_plane_006 = bpy.data.meshes.new('Plane.006')
me_plane_006.from_pydata([(0.0, 2.09, 0.1492), (0.0, 2.09, -0.1492), (-1.528e-08, 0.2239, -0.2383), (1.528e-08, 0.2239, 0.2383), (1.528e-08, -0.2164, 0.2383), (-1.528e-08, -0.2164, -0.2383), (0.0, -0.06966, 0.2959), (0.0, 0.07712, 0.2959), (0.0, -0.06966, -0.2959), (0.0, 0.07712, -0.2959), (0.0, -0.294, -0.07942), (0.0, -0.294, 0.07942), (-3.819e-09, 2.41, -0.04974), (3.819e-09, 2.41, 0.04974), (0.0, 2.41, -0.1492), (0.0, 2.41, 0.1492), (-3.055e-08, 2.354, -0.4348), (-3.055e-08, 2.039, -0.3564), (-3.055e-08, 1.987, -0.4918), (0.0, 2.287, -0.646), (-6.111e-08, 2.195, -0.8377), (0.0, 1.918, -0.6122), (-6.111e-08, 1.836, -0.714), (-6.111e-08, 2.081, -1.004), (0.0, 0.3501, -0.1492), (0.0, 0.3501, 0.1492), (0.0, 2.207, -1.153), (0.0, 1.71, -0.5653), (0.0, 1.559, -1.272), (1.222e-07, 1.559, 1.272), (0.0, 1.71, 0.5653), (0.0, 2.207, 1.153), (6.111e-08, 2.081, 1.004), (6.111e-08, 1.836, 0.714), (0.0, 1.918, 0.6122), (6.111e-08, 2.195, 0.8377), (0.0, 2.287, 0.646), (3.055e-08, 1.987, 0.4918), (3.055e-08, 2.039, 0.3564), (3.055e-08, 2.354, 0.4348)], [(4, 6), (6, 7), (3, 7), (5, 8), (8, 9), (2, 9), (5, 10), (10, 11), (4, 11), (12, 14), (12, 13), (13, 15), (1, 17), (14, 16), (17, 18), (16, 19), (18, 21), (19, 20), (21, 22), (20, 23), (1, 24), (2, 24), (0, 25), (3, 25), (22, 27), (23, 26), (26, 28), (27, 28), (29, 30), (29, 31), (31, 32), (30, 33), (32, 35), (33, 34), (35, 36), (34, 37), (36, 39), (37, 38), (0, 38), (15, 39)], [])
me_plane_006.use_remesh_preserve_volume = False
me_plane_006.use_remesh_preserve_attributes = False
me_plane_006.use_mirror_vertex_groups = False
me_plane_006.update()
me_cylinder_015 = bpy.data.meshes.new('Cylinder.015')
me_cylinder_015.from_pydata([(0.01296, 0.5444, 0.5322), (0.1241, 0.5444, 0.5213), (0.231, 0.5444, 0.4889), (0.3295, 0.5444, 0.4362), (0.4158, 0.5444, 0.3654), (0.4867, 0.5444, 0.279), (0.5393, 0.5444, 0.1805), (0.5717, 0.5444, 0.07365), (0.5827, 0.5444, -0.0375), (0.5717, 0.5444, -0.1486), (0.5393, 0.5444, -0.2555), (0.4867, 0.5444, -0.354), (0.4158, 0.5444, -0.4404), (0.3295, 0.5444, -0.5112), (0.231, 0.5444, -0.5639), (0.1241, 0.5444, -0.5963), (0.01296, 0.5444, -0.6072), (-0.09819, 0.5444, -0.5963), (-0.2051, 0.5444, -0.5639), (-0.3036, 0.5444, -0.5112), (-0.3899, 0.5444, -0.4404), (-0.4608, 0.5444, -0.354), (-0.5134, 0.5444, -0.2555), (-0.5458, 0.5444, -0.1486), (-0.5568, 0.5444, -0.0375), (-0.5458, 0.5444, 0.07365), (-0.5134, 0.5444, 0.1805), (-0.4608, 0.5444, 0.279), (-0.3899, 0.5444, 0.3654), (-0.3036, 0.5444, 0.4362), (-0.2051, 0.5444, 0.4889), (-0.09819, 0.5444, 0.5213)], [(0, 1), (1, 2), (2, 3), (3, 4), (4, 5), (5, 6), (6, 7), (7, 8), (8, 9), (9, 10), (10, 11), (11, 12), (12, 13), (13, 14), (14, 15), (15, 16), (16, 17), (17, 18), (18, 19), (19, 20), (20, 21), (21, 22), (22, 23), (23, 24), (24, 25), (25, 26), (26, 27), (27, 28), (28, 29), (29, 30), (30, 31), (0, 31)], [])
me_cylinder_015.use_remesh_preserve_volume = False
me_cylinder_015.use_remesh_preserve_attributes = False
me_cylinder_015.use_mirror_vertex_groups = False
me_cylinder_015.update()
me_plane_005 = bpy.data.meshes.new('Plane.005')
me_plane_005.from_pydata([(-3.209, 8.305, 2.592), (3.857, 8.305, 2.592), (2.726, 0.7745, 2.59), (-2.078, 0.7745, 2.59), (0.3242, 9.284, 2.105), (0.3242, 0.2163, 2.21), (3.398, 4.554, 3.162), (-2.749, 4.554, 3.162), (-1.902, 8.997, 2.4), (2.55, 8.997, 2.4), (1.764, 0.3119, 2.411), (-1.115, 0.3119, 2.411), (3.749, 6.968, 2.897), (2.998, 2.121, 2.897), (-3.101, 6.968, 2.897), (-2.35, 2.121, 2.897), (-2.787, 8.694, 2.5), (-0.8175, 9.207, 2.264), (3.435, 8.694, 2.5), (1.466, 9.207, 2.264), (2.37, 0.465, 2.496), (1.057, 0.241, 2.317), (-1.721, 0.465, 2.496), (-0.4091, 0.241, 2.317)], [(1, 12), (6, 12), (2, 13), (6, 13), (0, 14), (7, 14), (3, 15), (7, 15), (0, 16), (8, 16), (4, 17), (8, 17), (1, 18), (9, 18), (4, 19), (9, 19), (2, 20), (10, 20), (10, 21), (5, 21), (3, 22), (11, 22), (11, 23), (5, 23)], [])
me_plane_005.use_remesh_preserve_volume = False
me_plane_005.use_remesh_preserve_attributes = False
me_plane_005.use_mirror_vertex_groups = False
me_plane_005.update()
me_cylinder_014 = bpy.data.meshes.new('Cylinder.014')
me_cylinder_014.from_pydata([(0.05856, 0.4914, -0.5537), (0.2705, 0.4914, -0.5116), (0.4501, 0.4914, -0.3915), (0.5701, 0.4914, -0.2119), (0.6123, 0.4914, 2.42e-08), (0.5701, 0.4914, 0.2119), (0.4501, 0.4914, 0.3915), (0.2705, 0.4914, 0.5116), (0.05856, 0.4914, 0.5537), (-0.1533, 0.4914, 0.5116), (-0.333, 0.4914, 0.3915), (-0.453, 0.4914, 0.2119), (-0.4952, 0.4914, -6.603e-09), (-0.453, 0.4914, -0.2119), (-0.333, 0.4914, -0.3915), (-0.1533, 0.4914, -0.5116)], [(0, 1), (1, 2), (2, 3), (3, 4), (4, 5), (5, 6), (6, 7), (7, 8), (8, 9), (9, 10), (10, 11), (11, 12), (12, 13), (13, 14), (14, 15), (0, 15)], [])
me_cylinder_014.use_remesh_preserve_volume = False
me_cylinder_014.use_remesh_preserve_attributes = False
me_cylinder_014.use_mirror_vertex_groups = False
me_cylinder_014.update()
me_cylinder_013 = bpy.data.meshes.new('Cylinder.013')
me_cylinder_013.from_pydata([(0.0849, 0.4914, -0.5203), (0.2496, 0.4914, -0.4875), (0.3893, 0.4914, -0.3942), (0.4826, 0.4914, -0.2545), (0.5154, 0.4914, -0.08979), (0.4826, 0.4914, 0.07495), (0.3893, 0.4914, 0.2146), (0.2496, 0.4914, 0.3079), (0.0849, 0.4914, 0.3407), (-0.07984, 0.4914, 0.3079), (-0.2195, 0.4914, 0.2146), (-0.3128, 0.4914, 0.07495), (-0.3456, 0.4914, -0.08979), (-0.3128, 0.4914, -0.2545), (-0.2195, 0.4914, -0.3942), (-0.07984, 0.4914, -0.4875)], [(0, 1), (1, 2), (2, 3), (3, 4), (4, 5), (5, 6), (6, 7), (7, 8), (8, 9), (9, 10), (10, 11), (11, 12), (12, 13), (13, 14), (14, 15), (0, 15)], [])
me_cylinder_013.use_remesh_preserve_volume = False
me_cylinder_013.use_remesh_preserve_attributes = False
me_cylinder_013.use_mirror_vertex_groups = False
me_cylinder_013.update()
me_cylinder_012 = bpy.data.meshes.new('Cylinder.012')
me_cylinder_012.from_pydata([(0.02025, 0.4914, -0.4211), (0.1652, 0.4914, -0.3923), (0.2881, 0.4914, -0.3102), (0.3702, 0.4914, -0.1873), (0.399, 0.4914, -0.04238), (0.3702, 0.4914, 0.1026), (0.2881, 0.4914, 0.2254), (0.1652, 0.4914, 0.3076), (0.02025, 0.4914, 0.3364), (-0.1247, 0.4914, 0.3076), (-0.2476, 0.4914, 0.2254), (-0.3297, 0.4914, 0.1026), (-0.3585, 0.4914, -0.04238), (-0.3297, 0.4914, -0.1873), (-0.2476, 0.4914, -0.3102), (-0.1247, 0.4914, -0.3923)], [(0, 1), (1, 2), (2, 3), (3, 4), (4, 5), (5, 6), (6, 7), (7, 8), (8, 9), (9, 10), (10, 11), (11, 12), (12, 13), (13, 14), (14, 15), (0, 15)], [])
me_cylinder_012.use_remesh_preserve_volume = False
me_cylinder_012.use_remesh_preserve_attributes = False
me_cylinder_012.use_mirror_vertex_groups = False
me_cylinder_012.update()
me_cylinder_011 = bpy.data.meshes.new('Cylinder.011')
me_cylinder_011.from_pydata([(-0.05083, 0.4914, -0.3919), (0.1232, 0.4914, -0.3573), (0.2708, 0.4914, -0.2586), (0.3694, 0.4914, -0.1111), (0.404, 0.4914, 0.06299), (0.3694, 0.4914, 0.2371), (0.2708, 0.4914, 0.3846), (0.1232, 0.4914, 0.4832), (-0.05083, 0.4914, 0.5179), (-0.2249, 0.4914, 0.4832), (-0.3725, 0.4914, 0.3846), (-0.4711, 0.4914, 0.2371), (-0.5057, 0.4914, 0.06299), (-0.4711, 0.4914, -0.1111), (-0.3725, 0.4914, -0.2587), (-0.2249, 0.4914, -0.3573)], [(0, 1), (1, 2), (2, 3), (3, 4), (4, 5), (5, 6), (6, 7), (7, 8), (8, 9), (9, 10), (10, 11), (11, 12), (12, 13), (13, 14), (14, 15), (0, 15)], [])
me_cylinder_011.use_remesh_preserve_volume = False
me_cylinder_011.use_remesh_preserve_attributes = False
me_cylinder_011.use_mirror_vertex_groups = False
me_cylinder_011.update()
me_cylinder_010 = bpy.data.meshes.new('Cylinder.010')
me_cylinder_010.from_pydata([(0.1386, 0.4914, -0.5039), (0.3314, 0.4914, -0.4655), (0.4949, 0.4914, -0.3563), (0.6041, 0.4914, -0.1928), (0.6425, 0.4914, 2.202e-08), (0.6041, 0.4914, 0.1928), (0.4949, 0.4914, 0.3563), (0.3314, 0.4914, 0.4655), (0.1386, 0.4914, 0.5039), (-0.05421, 0.4914, 0.4655), (-0.2177, 0.4914, 0.3563), (-0.3269, 0.4914, 0.1928), (-0.3653, 0.4914, -6.009e-09), (-0.3269, 0.4914, -0.1928), (-0.2177, 0.4914, -0.3563), (-0.05421, 0.4914, -0.4655)], [(0, 1), (1, 2), (2, 3), (3, 4), (4, 5), (5, 6), (6, 7), (7, 8), (8, 9), (9, 10), (10, 11), (11, 12), (12, 13), (13, 14), (14, 15), (0, 15)], [])
me_cylinder_010.use_remesh_preserve_volume = False
me_cylinder_010.use_remesh_preserve_attributes = False
me_cylinder_010.use_mirror_vertex_groups = False
me_cylinder_010.update()
me_cylinder_009 = bpy.data.meshes.new('Cylinder.009')
me_cylinder_009.from_pydata([(0.1356, 0.4914, -0.5779), (0.369, 0.4914, -0.5314), (0.5669, 0.4914, -0.3992), (0.6991, 0.4914, -0.2013), (0.7456, 0.4914, 0.03211), (0.6991, 0.4914, 0.2655), (0.5669, 0.4914, 0.4634), (0.369, 0.4914, 0.5957), (0.1356, 0.4914, 0.6421), (-0.09786, 0.4914, 0.5957), (-0.2958, 0.4914, 0.4634), (-0.428, 0.4914, 0.2655), (-0.4744, 0.4914, 0.03211), (-0.428, 0.4914, -0.2013), (-0.2958, 0.4914, -0.3992), (-0.09786, 0.4914, -0.5314)], [(0, 1), (1, 2), (2, 3), (3, 4), (4, 5), (5, 6), (6, 7), (7, 8), (8, 9), (9, 10), (10, 11), (11, 12), (12, 13), (13, 14), (14, 15), (0, 15)], [])
me_cylinder_009.use_remesh_preserve_volume = False
me_cylinder_009.use_remesh_preserve_attributes = False
me_cylinder_009.use_mirror_vertex_groups = False
me_cylinder_009.update()
me_cylinder_008 = bpy.data.meshes.new('Cylinder.008')
me_cylinder_008.from_pydata([(-0.1464, 0.4914, -0.4896), (0.08246, 0.4914, -0.4441), (0.2765, 0.4914, -0.3144), (0.4061, 0.4914, -0.1204), (0.4517, 0.4914, 0.1085), (0.4061, 0.4914, 0.3374), (0.2765, 0.4914, 0.5314), (0.08246, 0.4914, 0.661), (-0.1464, 0.4914, 0.7066), (-0.3753, 0.4914, 0.661), (-0.5693, 0.4914, 0.5314), (-0.699, 0.4914, 0.3374), (-0.7445, 0.4914, 0.1085), (-0.699, 0.4914, -0.1204), (-0.5693, 0.4914, -0.3144), (-0.3753, 0.4914, -0.4441)], [(0, 1), (1, 2), (2, 3), (3, 4), (4, 5), (5, 6), (6, 7), (7, 8), (8, 9), (9, 10), (10, 11), (11, 12), (12, 13), (13, 14), (14, 15), (0, 15)], [])
me_cylinder_008.use_remesh_preserve_volume = False
me_cylinder_008.use_remesh_preserve_attributes = False
me_cylinder_008.use_mirror_vertex_groups = False
me_cylinder_008.update()
me_cylinder_007 = bpy.data.meshes.new('Cylinder.007')
me_cylinder_007.from_pydata([(0.02448, 0.4914, -0.5913), (0.2174, 0.4914, -0.5529), (0.381, 0.4914, -0.4436), (0.4902, 0.4914, -0.2801), (0.5286, 0.4914, -0.08717), (0.4902, 0.4914, 0.1058), (0.381, 0.4914, 0.2693), (0.2174, 0.4914, 0.3786), (0.02448, 0.4914, 0.417), (-0.1684, 0.4914, 0.3786), (-0.332, 0.4914, 0.2693), (-0.4413, 0.4914, 0.1058), (-0.4797, 0.4914, -0.08717), (-0.4413, 0.4914, -0.2801), (-0.332, 0.4914, -0.4436), (-0.1684, 0.4914, -0.5529)], [(0, 1), (1, 2), (2, 3), (3, 4), (4, 5), (5, 6), (6, 7), (7, 8), (8, 9), (9, 10), (10, 11), (11, 12), (12, 13), (13, 14), (14, 15), (0, 15)], [])
me_cylinder_007.use_remesh_preserve_volume = False
me_cylinder_007.use_remesh_preserve_attributes = False
me_cylinder_007.use_mirror_vertex_groups = False
me_cylinder_007.update()
me_cylinder_006 = bpy.data.meshes.new('Cylinder.006')
me_cylinder_006.from_pydata([(0.1829, 0.4914, -0.6409), (0.3968, 0.4914, -0.5983), (0.5782, 0.4914, -0.4771), (0.6994, 0.4914, -0.2957), (0.742, 0.4914, -0.08176), (0.6994, 0.4914, 0.1322), (0.5782, 0.4914, 0.3136), (0.3968, 0.4914, 0.4348), (0.1829, 0.4914, 0.4773), (-0.0311, 0.4914, 0.4348), (-0.2125, 0.4914, 0.3136), (-0.3337, 0.4914, 0.1322), (-0.3762, 0.4914, -0.08176), (-0.3337, 0.4914, -0.2957), (-0.2125, 0.4914, -0.4771), (-0.0311, 0.4914, -0.5983)], [(0, 1), (1, 2), (2, 3), (3, 4), (4, 5), (5, 6), (6, 7), (7, 8), (8, 9), (9, 10), (10, 11), (11, 12), (12, 13), (13, 14), (14, 15), (0, 15)], [])
me_cylinder_006.use_remesh_preserve_volume = False
me_cylinder_006.use_remesh_preserve_attributes = False
me_cylinder_006.use_mirror_vertex_groups = False
me_cylinder_006.update()
me_cylinder_005 = bpy.data.meshes.new('Cylinder.005')
me_cylinder_005.from_pydata([(1.546e-16, 0.4914, -0.6964), (0.2665, 0.4914, -0.6434), (0.4924, 0.4914, -0.4924), (0.6434, 0.4914, -0.2665), (0.6964, 0.4914, 3.044e-08), (0.6434, 0.4914, 0.2665), (0.4924, 0.4914, 0.4924), (0.2665, 0.4914, 0.6434), (1.052e-07, 0.4914, 0.6964), (-0.2665, 0.4914, 0.6434), (-0.4924, 0.4914, 0.4924), (-0.6434, 0.4914, 0.2665), (-0.6964, 0.4914, -8.304e-09), (-0.6434, 0.4914, -0.2665), (-0.4924, 0.4914, -0.4924), (-0.2665, 0.4914, -0.6434)], [(0, 1), (1, 2), (2, 3), (3, 4), (4, 5), (5, 6), (6, 7), (7, 8), (8, 9), (9, 10), (10, 11), (11, 12), (12, 13), (13, 14), (14, 15), (0, 15)], [])
me_cylinder_005.use_remesh_preserve_volume = False
me_cylinder_005.use_remesh_preserve_attributes = False
me_cylinder_005.use_mirror_vertex_groups = False
me_cylinder_005.update()
me_cylinder_004 = bpy.data.meshes.new('Cylinder.004')
me_cylinder_004.from_pydata([(-0.305, -0.06288, -0.4011), (-0.05079, -0.02069, -0.5265), (0.2055, 0.09946, -0.5717), (0.4247, 0.2793, -0.5299), (0.5735, 0.4914, -0.4075), (0.6293, 0.7035, -0.223), (0.5836, 0.8833, -0.004513), (0.4433, 1.003, 0.2146), (0.2297, 1.046, 0.4011), (-0.02451, 1.003, 0.5265), (-0.2808, 0.8833, 0.5717), (-0.5, 0.7035, 0.5299), (-0.6488, 0.4914, 0.4075), (-0.7046, 0.2793, 0.223), (-0.6589, 0.09946, 0.004513), (-0.5186, -0.02069, -0.2146)], [(0, 1), (1, 2), (2, 3), (3, 4), (4, 5), (5, 6), (6, 7), (7, 8), (8, 9), (9, 10), (10, 11), (11, 12), (12, 13), (13, 14), (14, 15), (0, 15)], [])
me_cylinder_004.use_remesh_preserve_volume = False
me_cylinder_004.use_remesh_preserve_attributes = False
me_cylinder_004.use_mirror_vertex_groups = False
me_cylinder_004.update()
me_cylinder_003 = bpy.data.meshes.new('Cylinder.003')
me_cylinder_003.from_pydata([(0.03789, 0.4914, -0.4146), (0.1708, 0.4914, -0.3882), (0.2834, 0.4914, -0.3129), (0.3587, 0.4914, -0.2003), (0.3852, 0.4914, -0.06736), (0.3587, 0.4914, 0.06553), (0.2834, 0.4914, 0.1782), (0.1708, 0.4914, 0.2535), (0.03789, 0.4914, 0.2799), (-0.09501, 0.4914, 0.2535), (-0.2077, 0.4914, 0.1782), (-0.2829, 0.4914, 0.06553), (-0.3094, 0.4914, -0.06736), (-0.2829, 0.4914, -0.2003), (-0.2077, 0.4914, -0.3129), (-0.09501, 0.4914, -0.3882)], [(0, 1), (1, 2), (2, 3), (3, 4), (4, 5), (5, 6), (6, 7), (7, 8), (8, 9), (9, 10), (10, 11), (11, 12), (12, 13), (13, 14), (14, 15), (0, 15)], [])
me_cylinder_003.use_remesh_preserve_volume = False
me_cylinder_003.use_remesh_preserve_attributes = False
me_cylinder_003.use_mirror_vertex_groups = False
me_cylinder_003.update()
me_cylinder_002 = bpy.data.meshes.new('Cylinder.002')
me_cylinder_002.from_pydata([(9.182e-17, 0.4914, -0.4135), (0.1582, 0.4914, -0.382), (0.2924, 0.4914, -0.2924), (0.382, 0.4914, -0.1582), (0.4135, 0.4914, 1.808e-08), (0.382, 0.4914, 0.1582), (0.2924, 0.4914, 0.2924), (0.1582, 0.4914, 0.382), (6.244e-08, 0.4914, 0.4135), (-0.1582, 0.4914, 0.382), (-0.2924, 0.4914, 0.2924), (-0.382, 0.4914, 0.1582), (-0.4135, 0.4914, -4.931e-09), (-0.382, 0.4914, -0.1582), (-0.2924, 0.4914, -0.2924), (-0.1582, 0.4914, -0.382)], [(0, 1), (1, 2), (2, 3), (3, 4), (4, 5), (5, 6), (6, 7), (7, 8), (8, 9), (9, 10), (10, 11), (11, 12), (12, 13), (13, 14), (14, 15), (0, 15)], [])
me_cylinder_002.use_remesh_preserve_volume = False
me_cylinder_002.use_remesh_preserve_attributes = False
me_cylinder_002.use_mirror_vertex_groups = False
me_cylinder_002.update()
me_cylinder_001 = bpy.data.meshes.new('Cylinder.001')
me_cylinder_001.from_pydata([(-0.1255, 0.4914, -0.4329), (0.04014, 0.4914, -0.4), (0.1806, 0.4914, -0.3061), (0.2744, 0.4914, -0.1657), (0.3074, 0.4914, 1.892e-08), (0.2744, 0.4914, 0.1657), (0.1806, 0.4914, 0.3061), (0.04014, 0.4914, 0.4), (-0.1255, 0.4914, 0.4329), (-0.2912, 0.4914, 0.4), (-0.4317, 0.4914, 0.3061), (-0.5255, 0.4914, 0.1657), (-0.5585, 0.4914, -5.163e-09), (-0.5255, 0.4914, -0.1657), (-0.4317, 0.4914, -0.3061), (-0.2912, 0.4914, -0.4)], [(0, 1), (1, 2), (2, 3), (3, 4), (4, 5), (5, 6), (6, 7), (7, 8), (8, 9), (9, 10), (10, 11), (11, 12), (12, 13), (13, 14), (14, 15), (0, 15)], [])
me_cylinder_001.use_remesh_preserve_volume = False
me_cylinder_001.use_remesh_preserve_attributes = False
me_cylinder_001.use_mirror_vertex_groups = False
me_cylinder_001.update()
me_cylinder = bpy.data.meshes.new('Cylinder')
me_cylinder.from_pydata([(1.531e-16, 0.4914, -0.6894), (0.2638, 0.4914, -0.637), (0.4875, 0.4914, -0.4875), (0.637, 0.4914, -0.2638), (0.6894, 0.4914, 3.014e-08), (0.637, 0.4914, 0.2638), (0.4875, 0.4914, 0.4875), (0.2638, 0.4914, 0.637), (1.041e-07, 0.4914, 0.6894), (-0.2638, 0.4914, 0.637), (-0.4875, 0.4914, 0.4875), (-0.637, 0.4914, 0.2638), (-0.6894, 0.4914, -8.221e-09), (-0.637, 0.4914, -0.2638), (-0.4875, 0.4914, -0.4875), (-0.2638, 0.4914, -0.637)], [(0, 1), (1, 2), (2, 3), (3, 4), (4, 5), (5, 6), (6, 7), (7, 8), (8, 9), (9, 10), (10, 11), (11, 12), (12, 13), (13, 14), (14, 15), (0, 15)], [])
me_cylinder.use_remesh_preserve_volume = False
me_cylinder.use_remesh_preserve_attributes = False
me_cylinder.use_mirror_vertex_groups = False
me_cylinder.update()
me_plane_004 = bpy.data.meshes.new('Plane.004')
me_plane_004.from_pydata([(-0.1637, -0.03833, 0.09586), (-0.1637, 0.08199, 0.0963), (-0.1822, 0.08361, 0.09631), (-0.2031, -0.03488, 0.09587), (-0.2413, -0.02464, 0.09591), (-0.2001, 0.08842, 0.09633), (-0.217, 0.09627, 0.09636), (-0.2771, -0.007927, 0.09597), (-0.3096, 0.01476, 0.09605), (-0.2322, 0.1069, 0.09639), (-0.2454, 0.1201, 0.09644), (-0.3375, 0.04273, 0.09616), (-0.3602, 0.07514, 0.09628), (-0.256, 0.1353, 0.0965), (-0.2639, 0.1522, 0.09656), (-0.3769, 0.111, 0.09641), (-0.3872, 0.1492, 0.09655), (-0.2679, 0.1736, 0.09664), (-0.2654, 0.2011, 0.09674), (-0.3906, 0.1886, 0.0967), (-0.3872, 0.228, 0.09684), (-0.2557, 0.2335, 0.09686), (-0.246, 0.2697, 0.097), (-0.3746, 0.2673, 0.09699), (-0.346, 0.3224, 0.09719), (-0.2285, 0.3109, 0.09715), (-0.2088, 0.3554, 0.09731), (-0.3066, 0.3879, 0.09743), (-0.2685, 0.4591, 0.0977), (-0.1901, 0.4066, 0.0975), (-0.1669, 0.4844, 0.09779), (-0.2285, 0.5286, 0.09796), (-0.2577, 0.5496, 0.09803), (-0.1378, 0.4635, 0.09771), (-0.124, 0.6297, 0.09833)], [(0, 1), (0, 3), (1, 2), (3, 4), (2, 5), (4, 7), (5, 6), (7, 8), (6, 9), (8, 11), (9, 10), (11, 12), (10, 13), (12, 15), (13, 14), (15, 16), (14, 17), (16, 19), (17, 18), (19, 20), (18, 21), (20, 23), (21, 22), (23, 24), (22, 25), (24, 27), (25, 26), (27, 28), (26, 29), (28, 31), (29, 30), (31, 32), (30, 33), (32, 34), (33, 34)], [])
me_plane_004.use_remesh_preserve_volume = False
me_plane_004.use_remesh_preserve_attributes = False
me_plane_004.use_mirror_vertex_groups = False
me_plane_004.update()
me_plane_003 = bpy.data.meshes.new('Plane.003')
me_plane_003.from_pydata([(-0.1214, -0.03833, -0.001236), (-0.1214, 0.08199, -0.0007908), (-0.1399, 0.08361, -0.0007848), (-0.1608, -0.03488, -0.001223), (-0.199, -0.02464, -0.001185), (-0.1578, 0.08842, -0.000767), (-0.1747, 0.09627, -0.0007379), (-0.2348, -0.007927, -0.001124), (-0.2672, 0.01476, -0.00104), (-0.1899, 0.1069, -0.0006985), (-0.203, 0.1201, -0.0006499), (-0.2952, 0.04273, -0.0009361), (-0.3179, 0.07514, -0.0008162), (-0.2137, 0.1353, -0.0005935), (-0.2216, 0.1522, -0.0005311), (-0.3346, 0.111, -0.0006835), (-0.3449, 0.1492, -0.0005421), (-0.2255, 0.1736, -0.0004516), (-0.2231, 0.2011, -0.00035), (-0.3483, 0.1886, -0.0003962), (-0.3449, 0.228, -0.0002504), (-0.2134, 0.2335, -0.0002302), (-0.2037, 0.2697, -9.624e-05), (-0.3323, 0.2673, -0.0001048), (-0.3037, 0.3224, 9.881e-05), (-0.1862, 0.3109, 5.637e-05), (-0.1665, 0.3554, 0.000221), (-0.2643, 0.3879, 0.0003414), (-0.2262, 0.4591, 0.0006048), (-0.1478, 0.4066, 0.0004106), (-0.1246, 0.4844, 0.0006986), (-0.1862, 0.5286, 0.0008622), (-0.2154, 0.5496, 0.0009397), (-0.09545, 0.4635, 0.0006212), (-0.08174, 0.6297, 0.001236)], [(0, 1), (0, 3), (1, 2), (3, 4), (2, 5), (4, 7), (5, 6), (7, 8), (6, 9), (8, 11), (9, 10), (11, 12), (10, 13), (12, 15), (13, 14), (15, 16), (14, 17), (16, 19), (17, 18), (19, 20), (18, 21), (20, 23), (21, 22), (23, 24), (22, 25), (24, 27), (25, 26), (27, 28), (26, 29), (28, 31), (29, 30), (31, 32), (30, 33), (32, 34), (33, 34)], [])
me_plane_003.use_remesh_preserve_volume = False
me_plane_003.use_remesh_preserve_attributes = False
me_plane_003.use_mirror_vertex_groups = False
me_plane_003.update()
me_plane_002 = bpy.data.meshes.new('Plane.002')
me_plane_002.from_pydata([(-0.1214, -0.03833, -0.001236), (-0.1214, 0.08199, -0.0007908), (-0.1399, 0.08361, -0.0007848), (-0.1608, -0.03488, -0.001223), (-0.199, -0.02464, -0.001185), (-0.1578, 0.08842, -0.000767), (-0.1747, 0.09627, -0.0007379), (-0.2348, -0.007927, -0.001124), (-0.2672, 0.01476, -0.00104), (-0.1899, 0.1069, -0.0006985), (-0.203, 0.1201, -0.0006499), (-0.2952, 0.04273, -0.0009361), (-0.3179, 0.07514, -0.0008162), (-0.2137, 0.1353, -0.0005935), (-0.2216, 0.1522, -0.0005311), (-0.3346, 0.111, -0.0006835), (-0.3449, 0.1492, -0.0005421), (-0.2255, 0.1736, -0.0004516), (-0.2231, 0.2011, -0.00035), (-0.3483, 0.1886, -0.0003962), (-0.3449, 0.228, -0.0002504), (-0.2134, 0.2335, -0.0002302), (-0.2037, 0.2697, -9.624e-05), (-0.3323, 0.2673, -0.0001048), (-0.3037, 0.3224, 9.881e-05), (-0.1862, 0.3109, 5.637e-05), (-0.1665, 0.3554, 0.000221), (-0.2643, 0.3879, 0.0003414), (-0.2262, 0.4591, 0.0006048), (-0.1478, 0.4066, 0.0004106), (-0.1246, 0.4844, 0.0006986), (-0.1862, 0.5286, 0.0008622), (-0.2154, 0.5496, 0.0009397), (-0.09545, 0.4635, 0.0006212), (-0.08174, 0.6297, 0.001236)], [(0, 1), (0, 3), (1, 2), (3, 4), (2, 5), (4, 7), (5, 6), (7, 8), (6, 9), (8, 11), (9, 10), (11, 12), (10, 13), (12, 15), (13, 14), (15, 16), (14, 17), (16, 19), (17, 18), (19, 20), (18, 21), (20, 23), (21, 22), (23, 24), (22, 25), (24, 27), (25, 26), (27, 28), (26, 29), (28, 31), (29, 30), (31, 32), (30, 33), (32, 34), (33, 34)], [])
me_plane_002.use_remesh_preserve_volume = False
me_plane_002.use_remesh_preserve_attributes = False
me_plane_002.use_mirror_vertex_groups = False
me_plane_002.update()
me_plane_001 = bpy.data.meshes.new('Plane.001')
me_plane_001.from_pydata([(-0.1214, -0.03833, -0.001236), (-0.1214, 0.08199, -0.0007908), (-0.1399, 0.08361, -0.0007848), (-0.1608, -0.03488, -0.001223), (-0.199, -0.02464, -0.001185), (-0.1578, 0.08842, -0.000767), (-0.1747, 0.09627, -0.0007379), (-0.2348, -0.007927, -0.001124), (-0.2672, 0.01476, -0.00104), (-0.1899, 0.1069, -0.0006985), (-0.203, 0.1201, -0.0006499), (-0.2952, 0.04273, -0.0009361), (-0.3179, 0.07514, -0.0008162), (-0.2137, 0.1353, -0.0005935), (-0.2216, 0.1522, -0.0005311), (-0.3346, 0.111, -0.0006835), (-0.3449, 0.1492, -0.0005421), (-0.2255, 0.1736, -0.0004516), (-0.2231, 0.2011, -0.00035), (-0.3483, 0.1886, -0.0003962), (-0.3449, 0.228, -0.0002504), (-0.2134, 0.2335, -0.0002302), (-0.2037, 0.2697, -9.624e-05), (-0.3323, 0.2673, -0.0001048), (-0.3037, 0.3224, 9.881e-05), (-0.1862, 0.3109, 5.637e-05), (-0.1665, 0.3554, 0.000221), (-0.2643, 0.3879, 0.0003414), (-0.2262, 0.4591, 0.0006048), (-0.1478, 0.4066, 0.0004106), (-0.1246, 0.4844, 0.0006986), (-0.1862, 0.5286, 0.0008622), (-0.2154, 0.5496, 0.0009397), (-0.09545, 0.4635, 0.0006212), (-0.08174, 0.6297, 0.001236)], [(0, 1), (0, 3), (1, 2), (3, 4), (2, 5), (4, 7), (5, 6), (7, 8), (6, 9), (8, 11), (9, 10), (11, 12), (10, 13), (12, 15), (13, 14), (15, 16), (14, 17), (16, 19), (17, 18), (19, 20), (18, 21), (20, 23), (21, 22), (23, 24), (22, 25), (24, 27), (25, 26), (27, 28), (26, 29), (28, 31), (29, 30), (31, 32), (30, 33), (32, 34), (33, 34)], [])
me_plane_001.use_remesh_preserve_volume = False
me_plane_001.use_remesh_preserve_attributes = False
me_plane_001.use_mirror_vertex_groups = False
me_plane_001.update()
me_plane = bpy.data.meshes.new('Plane')
me_plane.from_pydata([(-0.1214, -0.03833, -0.001236), (-0.1214, 0.08199, -0.0007908), (-0.1399, 0.08361, -0.0007848), (-0.1608, -0.03488, -0.001223), (-0.199, -0.02464, -0.001185), (-0.1578, 0.08842, -0.000767), (-0.1747, 0.09627, -0.0007379), (-0.2348, -0.007927, -0.001124), (-0.2672, 0.01476, -0.00104), (-0.1899, 0.1069, -0.0006985), (-0.203, 0.1201, -0.0006499), (-0.2952, 0.04273, -0.0009361), (-0.3179, 0.07514, -0.0008162), (-0.2137, 0.1353, -0.0005935), (-0.2216, 0.1522, -0.0005311), (-0.3346, 0.111, -0.0006835), (-0.3449, 0.1492, -0.0005421), (-0.2255, 0.1736, -0.0004516), (-0.2231, 0.2011, -0.00035), (-0.3483, 0.1886, -0.0003962), (-0.3449, 0.228, -0.0002504), (-0.2134, 0.2335, -0.0002302), (-0.2037, 0.2697, -9.624e-05), (-0.3323, 0.2673, -0.0001048), (-0.3037, 0.3224, 9.881e-05), (-0.1862, 0.3109, 5.637e-05), (-0.1665, 0.3554, 0.000221), (-0.2643, 0.3879, 0.0003414), (-0.2262, 0.4591, 0.0006048), (-0.1478, 0.4066, 0.0004106), (-0.1246, 0.4844, 0.0006986), (-0.1862, 0.5286, 0.0008622), (-0.2154, 0.5496, 0.0009397), (-0.09545, 0.4635, 0.0006212), (-0.08174, 0.6297, 0.001236)], [(0, 1), (0, 3), (1, 2), (3, 4), (2, 5), (4, 7), (5, 6), (7, 8), (6, 9), (8, 11), (9, 10), (11, 12), (10, 13), (12, 15), (13, 14), (15, 16), (14, 17), (16, 19), (17, 18), (19, 20), (18, 21), (20, 23), (21, 22), (23, 24), (22, 25), (24, 27), (25, 26), (27, 28), (26, 29), (28, 31), (29, 30), (31, 32), (30, 33), (32, 34), (33, 34)], [])
me_plane.use_remesh_preserve_volume = False
me_plane.use_remesh_preserve_attributes = False
me_plane.use_mirror_vertex_groups = False
me_plane.update()
arm_armature_002 = bpy.data.armatures.new('Armature.002')  # bones are not reproduced

# ---- objects
ob_ruka = bpy.data.objects.new('ruka', me_cube)
ob_ruka_001 = bpy.data.objects.new('ruka.001', arm_armature_002)
ob_bone_028 = bpy.data.objects.new('bone.028', me_plane_013)
ob_bone_027 = bpy.data.objects.new('bone.027', me_plane_012)
ob_bone_026 = bpy.data.objects.new('bone.026', me_plane_011)
ob_bone_025 = bpy.data.objects.new('bone.025', me_plane_010)
ob_bone_024 = bpy.data.objects.new('bone.024', me_plane_009)
ob_bone_029 = bpy.data.objects.new('bone.029', me_plane_008)
ob_bone = bpy.data.objects.new('bone', me_plane_007)
ob_bone_002 = bpy.data.objects.new('bone.002', me_plane_006)
ob_bone_001 = bpy.data.objects.new('bone.001', me_cylinder_015)
ob_bone_003 = bpy.data.objects.new('bone.003', me_plane_005)
ob_bone_023 = bpy.data.objects.new('bone.023', me_cylinder_014)
ob_bone_022 = bpy.data.objects.new('bone.022', me_cylinder_013)
ob_bone_021 = bpy.data.objects.new('bone.021', me_cylinder_012)
ob_bone_020 = bpy.data.objects.new('bone.020', me_cylinder_011)
ob_bone_019 = bpy.data.objects.new('bone.019', me_cylinder_010)
ob_bone_014 = bpy.data.objects.new('bone.014', me_cylinder_009)
ob_bone_015 = bpy.data.objects.new('bone.015', me_cylinder_008)
ob_bone_016 = bpy.data.objects.new('bone.016', me_cylinder_007)
ob_bone_017 = bpy.data.objects.new('bone.017', me_cylinder_006)
ob_bone_018 = bpy.data.objects.new('bone.018', me_cylinder_005)
ob_bone_013 = bpy.data.objects.new('bone.013', me_cylinder_004)
ob_bone_012 = bpy.data.objects.new('bone.012', me_cylinder_003)
ob_bone_011 = bpy.data.objects.new('bone.011', me_cylinder_002)
ob_bone_010 = bpy.data.objects.new('bone.010', me_cylinder_001)
ob_bone_009 = bpy.data.objects.new('bone.009', me_cylinder)
ob_bone_008 = bpy.data.objects.new('bone.008', me_plane_004)
ob_bone_007 = bpy.data.objects.new('bone.007', me_plane_003)
ob_bone_006 = bpy.data.objects.new('bone.006', me_plane_002)
ob_bone_005 = bpy.data.objects.new('bone.005', me_plane_001)
ob_bone_004 = bpy.data.objects.new('bone.004', me_plane)

# ---- transforms, parenting, visibility, modifiers, constraints
ob_ruka.parent = ob_ruka_001
ob_ruka.matrix_parent_inverse = Matrix(((1.0, 0.0, 0.0, -3.219), (0.0, 1.0, 0.0, -0.2581), (0.0, 0.0, 1.0, -1.822), (0.0, 0.0, 0.0, 1.0)))
ob_ruka.location = (0.0, 0.0, 0.0)
ob_ruka.scale = (0.2941, 0.2941, 0.2941)
ob_ruka.lock_rotations_4d = False
ob_ruka.empty_display_type = 'ARROWS'
ob_ruka.lineart.crease_threshold = 0.0
_vg = ob_ruka.vertex_groups.new(name='Bone.000')
_vg = ob_ruka.vertex_groups.new(name='Bone')
_vg = ob_ruka.vertex_groups.new(name='dedo1.004')
_vg = ob_ruka.vertex_groups.new(name='bone.019')
_vg = ob_ruka.vertex_groups.new(name='bone.020')
_vg = ob_ruka.vertex_groups.new(name='bone.021')
_vg = ob_ruka.vertex_groups.new(name='dedo1.005')
_vg = ob_ruka.vertex_groups.new(name='bone.015')
_vg = ob_ruka.vertex_groups.new(name='bone.016')
_vg = ob_ruka.vertex_groups.new(name='bone.017')
_vg = ob_ruka.vertex_groups.new(name='dedo1.006')
_vg = ob_ruka.vertex_groups.new(name='bone.011')
_vg = ob_ruka.vertex_groups.new(name='bone.012')
_vg = ob_ruka.vertex_groups.new(name='bone.013')
_vg = ob_ruka.vertex_groups.new(name='dedo1.007')
_vg = ob_ruka.vertex_groups.new(name='bone.007')
_vg = ob_ruka.vertex_groups.new(name='bone.009')
_vg = ob_ruka.vertex_groups.new(name='bone.008')
_vg = ob_ruka.vertex_groups.new(name='dedo1.008')
_vg = ob_ruka.vertex_groups.new(name='bone.003')
_vg = ob_ruka.vertex_groups.new(name='bone.004')
_vg = ob_ruka.vertex_groups.new(name='bone.005')
ob_ruka_001.location = (3.219, 0.2581, 1.822)
ob_ruka_001.empty_display_type = 'ARROWS'
ob_ruka_001.lineart.crease_threshold = 0.0
ob_bone_028.location = (0.0, 0.0, 0.0)
ob_bone_028.empty_display_type = 'ARROWS'
ob_bone_028.lineart.crease_threshold = 0.0
ob_bone_027.location = (0.0, 0.0, 0.0)
ob_bone_027.empty_display_type = 'ARROWS'
ob_bone_027.lineart.crease_threshold = 0.0
ob_bone_026.location = (0.0, 0.0, 0.0)
ob_bone_026.empty_display_type = 'ARROWS'
ob_bone_026.lineart.crease_threshold = 0.0
ob_bone_025.location = (0.0, 0.0, 0.0)
ob_bone_025.empty_display_type = 'ARROWS'
ob_bone_025.lineart.crease_threshold = 0.0
ob_bone_024.location = (0.0, 0.0, 0.0)
ob_bone_024.empty_display_type = 'ARROWS'
ob_bone_024.show_in_front = True
ob_bone_024.lineart.crease_threshold = 0.0
ob_bone_029.location = (0.0, 0.0, 0.0)
ob_bone_029.empty_display_type = 'ARROWS'
ob_bone_029.lineart.crease_threshold = 0.0
ob_bone.location = (0.0, 0.0, 0.0)
ob_bone.empty_display_type = 'ARROWS'
ob_bone.lineart.crease_threshold = 0.0
ob_bone_002.location = (0.0, 0.0, 0.0)
ob_bone_002.empty_display_type = 'ARROWS'
ob_bone_002.lineart.crease_threshold = 0.0
ob_bone_001.location = (0.0, 0.0, 0.0)
ob_bone_001.empty_display_type = 'ARROWS'
ob_bone_001.lineart.crease_threshold = 0.0
ob_bone_003.location = (0.0, 0.0, 0.0)
ob_bone_003.empty_display_type = 'ARROWS'
ob_bone_003.lineart.crease_threshold = 0.0
ob_bone_023.location = (0.0, 0.0, 0.0)
ob_bone_023.empty_display_type = 'ARROWS'
ob_bone_023.lineart.crease_threshold = 0.0
ob_bone_022.location = (0.0, 0.0, 0.0)
ob_bone_022.empty_display_type = 'ARROWS'
ob_bone_022.lineart.crease_threshold = 0.0
ob_bone_021.location = (0.0, 0.0, 0.0)
ob_bone_021.empty_display_type = 'ARROWS'
ob_bone_021.lineart.crease_threshold = 0.0
ob_bone_020.location = (0.0, 0.0, 0.0)
ob_bone_020.empty_display_type = 'ARROWS'
ob_bone_020.lineart.crease_threshold = 0.0
ob_bone_019.location = (0.0, 0.0, 0.0)
ob_bone_019.empty_display_type = 'ARROWS'
ob_bone_019.lineart.crease_threshold = 0.0
ob_bone_014.location = (0.0, 0.0, 0.0)
ob_bone_014.empty_display_type = 'ARROWS'
ob_bone_014.lineart.crease_threshold = 0.0
ob_bone_015.location = (0.0, 0.0, 0.0)
ob_bone_015.empty_display_type = 'ARROWS'
ob_bone_015.lineart.crease_threshold = 0.0
ob_bone_016.location = (0.0, 0.0, 0.0)
ob_bone_016.empty_display_type = 'ARROWS'
ob_bone_016.lineart.crease_threshold = 0.0
ob_bone_017.location = (0.0, 0.0, 0.0)
ob_bone_017.empty_display_type = 'ARROWS'
ob_bone_017.lineart.crease_threshold = 0.0
ob_bone_018.location = (0.0, 0.0, 0.0)
ob_bone_018.empty_display_type = 'ARROWS'
ob_bone_018.lineart.crease_threshold = 0.0
ob_bone_013.location = (0.0, 0.0, 0.0)
ob_bone_013.empty_display_type = 'ARROWS'
ob_bone_013.lineart.crease_threshold = 0.0
ob_bone_012.location = (0.0, 0.0, 0.0)
ob_bone_012.empty_display_type = 'ARROWS'
ob_bone_012.lineart.crease_threshold = 0.0
ob_bone_011.location = (0.0, 0.0, 0.0)
ob_bone_011.empty_display_type = 'ARROWS'
ob_bone_011.lineart.crease_threshold = 0.0
ob_bone_010.location = (0.0, 0.0, 0.0)
ob_bone_010.empty_display_type = 'ARROWS'
ob_bone_010.lineart.crease_threshold = 0.0
ob_bone_009.location = (0.0, 0.0, 0.0)
ob_bone_009.empty_display_type = 'ARROWS'
ob_bone_009.lineart.crease_threshold = 0.0
ob_bone_008.location = (0.0, 0.0, 0.0)
ob_bone_008.empty_display_type = 'ARROWS'
ob_bone_008.lineart.crease_threshold = 0.0
ob_bone_007.location = (0.0, 0.0, 0.0)
ob_bone_007.empty_display_type = 'ARROWS'
ob_bone_007.lineart.crease_threshold = 0.0
ob_bone_006.location = (0.0, 0.0, 0.0)
ob_bone_006.empty_display_type = 'ARROWS'
ob_bone_006.lineart.crease_threshold = 0.0
ob_bone_005.location = (0.0, 0.0, 0.0)
ob_bone_005.empty_display_type = 'ARROWS'
ob_bone_005.lineart.crease_threshold = 0.0
ob_bone_004.location = (0.0, 0.0, 0.0)
ob_bone_004.empty_display_type = 'ARROWS'
ob_bone_004.lineart.crease_threshold = 0.0

# ---- collection membership
col_collection_1.objects.link(ob_ruka)
col_collection_11.objects.link(ob_ruka_001)
col_collection_20.objects.link(ob_bone_028)
col_collection_20.objects.link(ob_bone_027)
col_collection_20.objects.link(ob_bone_026)
col_collection_20.objects.link(ob_bone_025)
col_collection_20.objects.link(ob_bone_024)
col_collection_20.objects.link(ob_bone_029)
col_collection_20.objects.link(ob_bone)
col_collection_20.objects.link(ob_bone_002)
col_collection_20.objects.link(ob_bone_001)
col_collection_20.objects.link(ob_bone_003)
col_collection_20.objects.link(ob_bone_023)
col_collection_20.objects.link(ob_bone_022)
col_collection_20.objects.link(ob_bone_021)
col_collection_20.objects.link(ob_bone_020)
col_collection_20.objects.link(ob_bone_019)
col_collection_20.objects.link(ob_bone_014)
col_collection_20.objects.link(ob_bone_015)
col_collection_20.objects.link(ob_bone_016)
col_collection_20.objects.link(ob_bone_017)
col_collection_20.objects.link(ob_bone_018)
col_collection_20.objects.link(ob_bone_013)
col_collection_20.objects.link(ob_bone_012)
col_collection_20.objects.link(ob_bone_011)
col_collection_20.objects.link(ob_bone_010)
col_collection_20.objects.link(ob_bone_009)
col_collection_20.objects.link(ob_bone_008)
col_collection_20.objects.link(ob_bone_007)
col_collection_20.objects.link(ob_bone_006)
col_collection_20.objects.link(ob_bone_005)
col_collection_20.objects.link(ob_bone_004)

# ---- scene / render settings (as saved in the file)
scene.frame_start = 1; scene.frame_end = 250; scene.frame_set(29)
scene.render.engine = 'BLENDER_EEVEE_NEXT'
scene.render.image_settings.color_mode = 'RGB'
scene.render.image_settings.compression = 90
scene.render.resolution_percentage = 50
scene.render.dither_intensity = 0.0
scene.render.bake_margin = 2
scene.render.bake_bias = 0.0
scene.cycles.use_denoising = False
scene.cycles.samples = 10
scene.cycles.sampling_pattern = 'TABULATED_SOBOL'
scene.cycles.light_sampling_threshold = 0.0
scene.cycles.use_adaptive_sampling = False
scene.cycles.use_light_tree = False
scene.cycles.blur_glossy = 0.0
scene.cycles.volume_bounces = 1
scene.cycles.pixel_filter_type = 'GAUSSIAN'
scene.cycles.sample_clamp_indirect = 0.0
scene.view_settings.view_transform = 'Standard'
bpy.context.view_layer.update()

# ---- added for rendering (the .blend has no active camera and no usable light): camera, sun
cam_auto = bpy.data.cameras.new('AutoCamera')
cam_auto.lens = 50.0
cam_auto.sensor_width = 36.0
cam_auto.clip_end = 1000.0
ob_auto_camera = bpy.data.objects.new('AutoCamera', cam_auto)
scene.collection.objects.link(ob_auto_camera)
ob_auto_camera.location = (13.8845, -12.5517, 11.6442)
ob_auto_camera.rotation_euler = (1.09748, -7.21219e-08, 0.694738)
scene.camera = ob_auto_camera
light_auto_sun = bpy.data.lights.new('AutoSun', 'SUN')
light_auto_sun.energy = 3.0
light_auto_sun.angle = 0.0523599
ob_auto_sun = bpy.data.objects.new('AutoSun', light_auto_sun)
scene.collection.objects.link(ob_auto_sun)
ob_auto_sun.rotation_euler = (0.872665, 0.174533, 0.523599)
bpy.context.view_layer.update()
